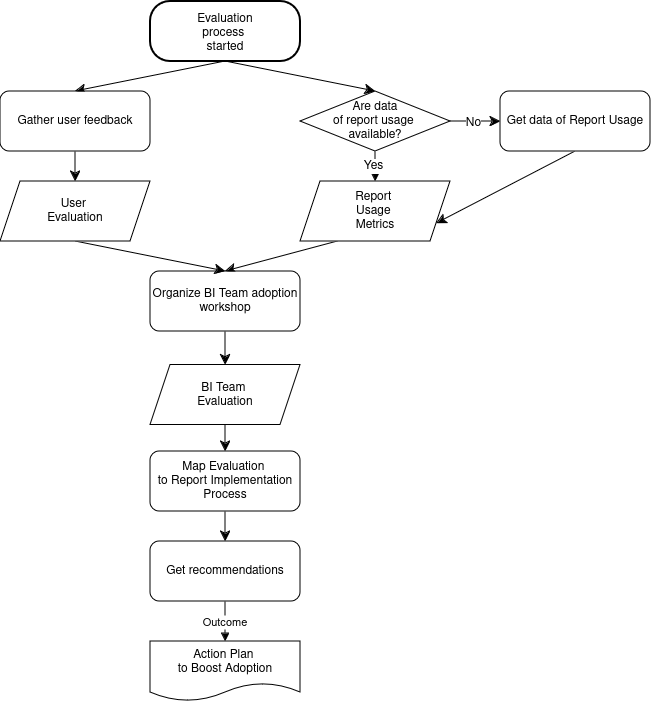

The diagram above was exported from draw.io. Its source (the exported page's mxGraphModel, read from the mxfile embedded in the PNG):
<mxGraphModel dx="750" dy="377" grid="1" gridSize="10" guides="1" tooltips="1" connect="1" arrows="1" fold="1" page="1" pageScale="1" pageWidth="1169" pageHeight="827" math="0" shadow="0">
  <root>
    <mxCell id="0" />
    <mxCell id="1" parent="0" />
    <mxCell id="9ahzbFYUz62nVyDuZ50f-27" style="edgeStyle=none;curved=1;rounded=0;orthogonalLoop=1;jettySize=auto;html=1;exitX=0.5;exitY=1;exitDx=0;exitDy=0;entryX=0.5;entryY=0;entryDx=0;entryDy=0;fontSize=12;startSize=8;endSize=8;" edge="1" parent="1" source="5" target="9ahzbFYUz62nVyDuZ50f-39">
      <mxGeometry relative="1" as="geometry">
        <Array as="points" />
      </mxGeometry>
    </mxCell>
    <mxCell id="9ahzbFYUz62nVyDuZ50f-59" style="edgeStyle=none;curved=1;rounded=0;orthogonalLoop=1;jettySize=auto;html=1;exitX=0.5;exitY=1;exitDx=0;exitDy=0;entryX=0.5;entryY=0;entryDx=0;entryDy=0;fontSize=12;startSize=8;endSize=8;" edge="1" parent="1" source="5" target="9ahzbFYUz62nVyDuZ50f-25">
      <mxGeometry relative="1" as="geometry" />
    </mxCell>
    <mxCell id="5" value="Evaluation&#10;process &#10;started" style="rounded=1;arcSize=33;strokeWidth=2" parent="1" vertex="1">
      <mxGeometry x="560" y="20" width="150" height="60" as="geometry" />
    </mxCell>
    <mxCell id="12" value="Outcome" style="curved=1;startArrow=none;endArrow=block;exitX=0.5;exitY=1;exitDx=0;exitDy=0;entryX=0.5;entryY=0;entryDx=0;entryDy=0;" parent="1" source="9ahzbFYUz62nVyDuZ50f-55" target="9ahzbFYUz62nVyDuZ50f-58" edge="1">
      <mxGeometry relative="1" as="geometry">
        <Array as="points" />
        <mxPoint x="985" y="354" as="sourcePoint" />
        <mxPoint x="1000" y="400" as="targetPoint" />
      </mxGeometry>
    </mxCell>
    <mxCell id="9ahzbFYUz62nVyDuZ50f-28" style="edgeStyle=none;curved=1;rounded=0;orthogonalLoop=1;jettySize=auto;html=1;exitX=1;exitY=0.5;exitDx=0;exitDy=0;fontSize=12;startSize=8;endSize=8;entryX=0;entryY=0.5;entryDx=0;entryDy=0;" edge="1" parent="1" source="9ahzbFYUz62nVyDuZ50f-25" target="9ahzbFYUz62nVyDuZ50f-35">
      <mxGeometry relative="1" as="geometry">
        <mxPoint x="445" y="230" as="targetPoint" />
      </mxGeometry>
    </mxCell>
    <mxCell id="9ahzbFYUz62nVyDuZ50f-32" value="No" style="edgeLabel;html=1;align=center;verticalAlign=middle;resizable=0;points=[];fontSize=12;" vertex="1" connectable="0" parent="9ahzbFYUz62nVyDuZ50f-28">
      <mxGeometry x="-0.1304" y="-1" relative="1" as="geometry">
        <mxPoint as="offset" />
      </mxGeometry>
    </mxCell>
    <mxCell id="9ahzbFYUz62nVyDuZ50f-30" style="edgeStyle=none;curved=1;rounded=0;orthogonalLoop=1;jettySize=auto;html=1;exitX=0.5;exitY=1;exitDx=0;exitDy=0;entryX=0.5;entryY=0;entryDx=0;entryDy=0;fontSize=12;startSize=8;endSize=8;" edge="1" parent="1" source="9ahzbFYUz62nVyDuZ50f-25" target="9ahzbFYUz62nVyDuZ50f-29">
      <mxGeometry relative="1" as="geometry" />
    </mxCell>
    <mxCell id="9ahzbFYUz62nVyDuZ50f-31" value="Yes" style="edgeLabel;html=1;align=center;verticalAlign=middle;resizable=0;points=[];fontSize=12;" vertex="1" connectable="0" parent="9ahzbFYUz62nVyDuZ50f-30">
      <mxGeometry x="-0.15" y="-3" relative="1" as="geometry">
        <mxPoint y="1" as="offset" />
      </mxGeometry>
    </mxCell>
    <mxCell id="9ahzbFYUz62nVyDuZ50f-25" value="&lt;div&gt;Are data&lt;/div&gt;&lt;div&gt;of report usage&amp;nbsp;&lt;/div&gt;&lt;div&gt;available?&lt;br&gt;&lt;/div&gt;" style="rhombus;whiteSpace=wrap;html=1;" vertex="1" parent="1">
      <mxGeometry x="710" y="110" width="150" height="60" as="geometry" />
    </mxCell>
    <mxCell id="9ahzbFYUz62nVyDuZ50f-50" style="edgeStyle=none;curved=1;rounded=0;orthogonalLoop=1;jettySize=auto;html=1;exitX=0.25;exitY=1;exitDx=0;exitDy=0;entryX=0.5;entryY=0;entryDx=0;entryDy=0;fontSize=12;startSize=8;endSize=8;" edge="1" parent="1" source="9ahzbFYUz62nVyDuZ50f-29" target="9ahzbFYUz62nVyDuZ50f-40">
      <mxGeometry relative="1" as="geometry" />
    </mxCell>
    <mxCell id="9ahzbFYUz62nVyDuZ50f-29" value="&lt;div&gt;Report&amp;nbsp;&lt;/div&gt;&lt;div&gt;Usage&amp;nbsp;&lt;/div&gt;&lt;div&gt;Metrics&lt;/div&gt;" style="shape=parallelogram;perimeter=parallelogramPerimeter;whiteSpace=wrap;html=1;fixedSize=1;" vertex="1" parent="1">
      <mxGeometry x="710" y="200" width="150" height="60" as="geometry" />
    </mxCell>
    <mxCell id="9ahzbFYUz62nVyDuZ50f-60" style="edgeStyle=none;curved=1;rounded=0;orthogonalLoop=1;jettySize=auto;html=1;exitX=0.5;exitY=1;exitDx=0;exitDy=0;entryX=1;entryY=0.75;entryDx=0;entryDy=0;fontSize=12;startSize=8;endSize=8;" edge="1" parent="1" source="9ahzbFYUz62nVyDuZ50f-35" target="9ahzbFYUz62nVyDuZ50f-29">
      <mxGeometry relative="1" as="geometry" />
    </mxCell>
    <mxCell id="9ahzbFYUz62nVyDuZ50f-35" value="Get data of Report Usage" style="rounded=1;whiteSpace=wrap;html=1;" vertex="1" parent="1">
      <mxGeometry x="910" y="110" width="150" height="60" as="geometry" />
    </mxCell>
    <mxCell id="9ahzbFYUz62nVyDuZ50f-47" style="edgeStyle=none;curved=1;rounded=0;orthogonalLoop=1;jettySize=auto;html=1;exitX=0.5;exitY=1;exitDx=0;exitDy=0;entryX=0.5;entryY=0;entryDx=0;entryDy=0;fontSize=12;startSize=8;endSize=8;" edge="1" parent="1" source="9ahzbFYUz62nVyDuZ50f-39" target="9ahzbFYUz62nVyDuZ50f-43">
      <mxGeometry relative="1" as="geometry" />
    </mxCell>
    <mxCell id="9ahzbFYUz62nVyDuZ50f-39" value="Gather user feedback" style="rounded=1;whiteSpace=wrap;html=1;" vertex="1" parent="1">
      <mxGeometry x="410" y="110" width="150" height="60" as="geometry" />
    </mxCell>
    <mxCell id="9ahzbFYUz62nVyDuZ50f-51" style="edgeStyle=none;curved=1;rounded=0;orthogonalLoop=1;jettySize=auto;html=1;exitX=0.5;exitY=1;exitDx=0;exitDy=0;entryX=0.5;entryY=0;entryDx=0;entryDy=0;fontSize=12;startSize=8;endSize=8;" edge="1" parent="1" source="9ahzbFYUz62nVyDuZ50f-40" target="9ahzbFYUz62nVyDuZ50f-45">
      <mxGeometry relative="1" as="geometry" />
    </mxCell>
    <mxCell id="9ahzbFYUz62nVyDuZ50f-40" value="Organize BI Team adoption workshop" style="rounded=1;whiteSpace=wrap;html=1;" vertex="1" parent="1">
      <mxGeometry x="560" y="290" width="150" height="60" as="geometry" />
    </mxCell>
    <mxCell id="9ahzbFYUz62nVyDuZ50f-48" value="" style="edgeStyle=none;curved=1;rounded=0;orthogonalLoop=1;jettySize=auto;html=1;fontSize=12;startSize=8;endSize=8;entryX=0.5;entryY=0;entryDx=0;entryDy=0;exitX=0.5;exitY=1;exitDx=0;exitDy=0;" edge="1" parent="1" source="9ahzbFYUz62nVyDuZ50f-43" target="9ahzbFYUz62nVyDuZ50f-40">
      <mxGeometry relative="1" as="geometry" />
    </mxCell>
    <mxCell id="9ahzbFYUz62nVyDuZ50f-43" value="&lt;div&gt;User&amp;nbsp;&lt;/div&gt;&lt;div&gt;Evaluation&lt;/div&gt;" style="shape=parallelogram;perimeter=parallelogramPerimeter;whiteSpace=wrap;html=1;fixedSize=1;" vertex="1" parent="1">
      <mxGeometry x="410" y="200" width="150" height="60" as="geometry" />
    </mxCell>
    <mxCell id="9ahzbFYUz62nVyDuZ50f-53" style="edgeStyle=none;curved=1;rounded=0;orthogonalLoop=1;jettySize=auto;html=1;exitX=0.5;exitY=1;exitDx=0;exitDy=0;fontSize=12;startSize=8;endSize=8;" edge="1" parent="1" source="9ahzbFYUz62nVyDuZ50f-45" target="9ahzbFYUz62nVyDuZ50f-54">
      <mxGeometry relative="1" as="geometry">
        <mxPoint x="980" y="241.75" as="targetPoint" />
      </mxGeometry>
    </mxCell>
    <mxCell id="9ahzbFYUz62nVyDuZ50f-45" value="&lt;div&gt;BI Team&amp;nbsp;&lt;/div&gt;&lt;div&gt;Evaluation&lt;/div&gt;" style="shape=parallelogram;perimeter=parallelogramPerimeter;whiteSpace=wrap;html=1;fixedSize=1;" vertex="1" parent="1">
      <mxGeometry x="560" y="383.5" width="150" height="60" as="geometry" />
    </mxCell>
    <mxCell id="9ahzbFYUz62nVyDuZ50f-56" style="edgeStyle=none;curved=1;rounded=0;orthogonalLoop=1;jettySize=auto;html=1;exitX=0.5;exitY=1;exitDx=0;exitDy=0;fontSize=12;startSize=8;endSize=8;entryX=0.5;entryY=0;entryDx=0;entryDy=0;" edge="1" parent="1" source="9ahzbFYUz62nVyDuZ50f-54" target="9ahzbFYUz62nVyDuZ50f-55">
      <mxGeometry relative="1" as="geometry" />
    </mxCell>
    <mxCell id="9ahzbFYUz62nVyDuZ50f-54" value="Map Evaluation&amp;nbsp;&lt;br&gt;to Report Implementation Process" style="rounded=1;whiteSpace=wrap;html=1;" vertex="1" parent="1">
      <mxGeometry x="560" y="470" width="150" height="60" as="geometry" />
    </mxCell>
    <mxCell id="9ahzbFYUz62nVyDuZ50f-55" value="Get recommendations" style="rounded=1;whiteSpace=wrap;html=1;" vertex="1" parent="1">
      <mxGeometry x="560" y="560" width="150" height="60" as="geometry" />
    </mxCell>
    <mxCell id="9ahzbFYUz62nVyDuZ50f-58" value="Action Plan&amp;nbsp;&lt;br&gt;to Boost Adoption" style="shape=document;whiteSpace=wrap;html=1;boundedLbl=1;" vertex="1" parent="1">
      <mxGeometry x="560" y="660" width="150" height="60" as="geometry" />
    </mxCell>
  </root>
</mxGraphModel>